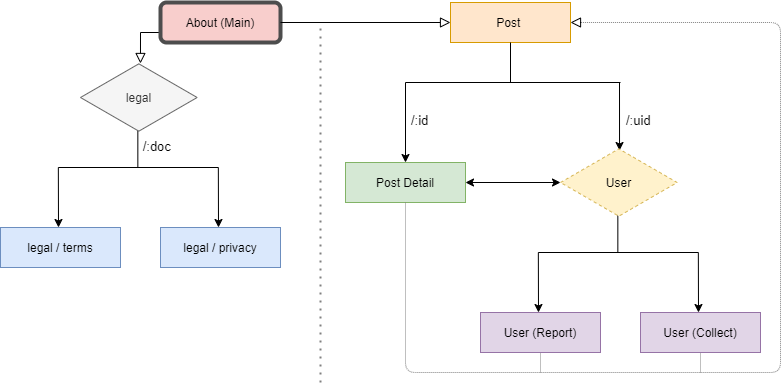

The diagram above was exported from draw.io. Its source (the exported page's mxGraphModel, read from the mxfile embedded in the PNG):
<mxGraphModel dx="747" dy="379" grid="1" gridSize="10" guides="1" tooltips="1" connect="1" arrows="1" fold="1" page="1" pageScale="1" pageWidth="827" pageHeight="1169" math="0" shadow="0">
  <root>
    <mxCell id="WIyWlLk6GJQsqaUBKTNV-0" />
    <mxCell id="WIyWlLk6GJQsqaUBKTNV-1" parent="WIyWlLk6GJQsqaUBKTNV-0" />
    <mxCell id="WIyWlLk6GJQsqaUBKTNV-2" value="" style="rounded=0;html=1;jettySize=auto;orthogonalLoop=1;fontSize=11;endArrow=block;endFill=0;endSize=8;strokeWidth=1;shadow=0;labelBackgroundColor=none;edgeStyle=orthogonalEdgeStyle;entryX=0.514;entryY=0.014;entryDx=0;entryDy=0;entryPerimeter=0;exitX=0;exitY=0.75;exitDx=0;exitDy=0;" parent="WIyWlLk6GJQsqaUBKTNV-1" source="WIyWlLk6GJQsqaUBKTNV-3" edge="1" target="fyoUPrORmJMQDs9_OcLT-5">
      <mxGeometry relative="1" as="geometry">
        <mxPoint x="220" y="170" as="targetPoint" />
      </mxGeometry>
    </mxCell>
    <mxCell id="WIyWlLk6GJQsqaUBKTNV-3" value="About (Main)" style="rounded=1;whiteSpace=wrap;html=1;fontSize=12;glass=0;strokeWidth=4;shadow=0;fillColor=#f8cecc;strokeColor=#4D4D4D;sketch=0;" parent="WIyWlLk6GJQsqaUBKTNV-1" vertex="1">
      <mxGeometry x="160" y="80" width="120" height="40" as="geometry" />
    </mxCell>
    <mxCell id="WIyWlLk6GJQsqaUBKTNV-7" value="Post&amp;nbsp;" style="rounded=0;whiteSpace=wrap;html=1;fontSize=12;glass=0;strokeWidth=1;shadow=0;fillColor=#ffe6cc;strokeColor=#d79b00;" parent="WIyWlLk6GJQsqaUBKTNV-1" vertex="1">
      <mxGeometry x="450" y="80" width="120" height="40" as="geometry" />
    </mxCell>
    <mxCell id="WIyWlLk6GJQsqaUBKTNV-11" value="Post Detail" style="rounded=0;whiteSpace=wrap;html=1;fontSize=12;glass=0;strokeWidth=1;shadow=0;fillColor=#d5e8d4;strokeColor=#82b366;" parent="WIyWlLk6GJQsqaUBKTNV-1" vertex="1">
      <mxGeometry x="345" y="240" width="120" height="40" as="geometry" />
    </mxCell>
    <mxCell id="DxteUkvTlLNazaybJp5w-6" value="" style="endArrow=none;html=1;entryX=0.5;entryY=1;entryDx=0;entryDy=0;" parent="WIyWlLk6GJQsqaUBKTNV-1" target="WIyWlLk6GJQsqaUBKTNV-7" edge="1">
      <mxGeometry width="50" height="50" relative="1" as="geometry">
        <mxPoint x="510" y="160" as="sourcePoint" />
        <mxPoint x="370" y="230" as="targetPoint" />
      </mxGeometry>
    </mxCell>
    <mxCell id="DxteUkvTlLNazaybJp5w-7" value="" style="endArrow=none;html=1;" parent="WIyWlLk6GJQsqaUBKTNV-1" edge="1">
      <mxGeometry width="50" height="50" relative="1" as="geometry">
        <mxPoint x="405" y="160" as="sourcePoint" />
        <mxPoint x="620" y="160" as="targetPoint" />
      </mxGeometry>
    </mxCell>
    <mxCell id="DxteUkvTlLNazaybJp5w-8" value="" style="endArrow=classic;html=1;" parent="WIyWlLk6GJQsqaUBKTNV-1" edge="1">
      <mxGeometry width="50" height="50" relative="1" as="geometry">
        <mxPoint x="405" y="160" as="sourcePoint" />
        <mxPoint x="405" y="240" as="targetPoint" />
      </mxGeometry>
    </mxCell>
    <mxCell id="DxteUkvTlLNazaybJp5w-9" value="" style="endArrow=classic;html=1;entryX=0.506;entryY=0.043;entryDx=0;entryDy=0;entryPerimeter=0;" parent="WIyWlLk6GJQsqaUBKTNV-1" target="DxteUkvTlLNazaybJp5w-16" edge="1">
      <mxGeometry width="50" height="50" relative="1" as="geometry">
        <mxPoint x="619" y="160" as="sourcePoint" />
        <mxPoint x="622" y="220" as="targetPoint" />
      </mxGeometry>
    </mxCell>
    <mxCell id="DxteUkvTlLNazaybJp5w-11" value="" style="endArrow=classic;startArrow=classic;html=1;entryX=0;entryY=0.5;entryDx=0;entryDy=0;" parent="WIyWlLk6GJQsqaUBKTNV-1" edge="1">
      <mxGeometry width="50" height="50" relative="1" as="geometry">
        <mxPoint x="465" y="260" as="sourcePoint" />
        <mxPoint x="560" y="260" as="targetPoint" />
      </mxGeometry>
    </mxCell>
    <mxCell id="DxteUkvTlLNazaybJp5w-12" value="" style="endArrow=none;html=1;entryX=0.5;entryY=1;entryDx=0;entryDy=0;" parent="WIyWlLk6GJQsqaUBKTNV-1" edge="1">
      <mxGeometry width="50" height="50" relative="1" as="geometry">
        <mxPoint x="617.34" y="330" as="sourcePoint" />
        <mxPoint x="617.34" y="290" as="targetPoint" />
      </mxGeometry>
    </mxCell>
    <mxCell id="DxteUkvTlLNazaybJp5w-13" value="" style="endArrow=none;html=1;" parent="WIyWlLk6GJQsqaUBKTNV-1" edge="1">
      <mxGeometry width="50" height="50" relative="1" as="geometry">
        <mxPoint x="537.84" y="330" as="sourcePoint" />
        <mxPoint x="697.84" y="330" as="targetPoint" />
      </mxGeometry>
    </mxCell>
    <mxCell id="DxteUkvTlLNazaybJp5w-14" value="" style="endArrow=classic;html=1;" parent="WIyWlLk6GJQsqaUBKTNV-1" edge="1">
      <mxGeometry width="50" height="50" relative="1" as="geometry">
        <mxPoint x="537.84" y="330" as="sourcePoint" />
        <mxPoint x="538" y="390" as="targetPoint" />
      </mxGeometry>
    </mxCell>
    <mxCell id="DxteUkvTlLNazaybJp5w-15" value="" style="endArrow=classic;html=1;" parent="WIyWlLk6GJQsqaUBKTNV-1" edge="1">
      <mxGeometry width="50" height="50" relative="1" as="geometry">
        <mxPoint x="697.84" y="330" as="sourcePoint" />
        <mxPoint x="698" y="390" as="targetPoint" />
      </mxGeometry>
    </mxCell>
    <mxCell id="DxteUkvTlLNazaybJp5w-16" value="User" style="html=1;whiteSpace=wrap;aspect=fixed;shape=isoRectangle;fillColor=#fff2cc;strokeColor=#d6b656;dashed=1;" parent="WIyWlLk6GJQsqaUBKTNV-1" vertex="1">
      <mxGeometry x="560" y="225" width="116.67" height="70" as="geometry" />
    </mxCell>
    <mxCell id="DxteUkvTlLNazaybJp5w-18" value="User (Report)" style="rounded=0;whiteSpace=wrap;html=1;fillColor=#e1d5e7;strokeColor=#9673a6;" parent="WIyWlLk6GJQsqaUBKTNV-1" vertex="1">
      <mxGeometry x="480" y="390" width="120" height="40" as="geometry" />
    </mxCell>
    <mxCell id="DxteUkvTlLNazaybJp5w-19" value="User (Collect)" style="rounded=0;whiteSpace=wrap;html=1;fillColor=#e1d5e7;strokeColor=#9673a6;" parent="WIyWlLk6GJQsqaUBKTNV-1" vertex="1">
      <mxGeometry x="640" y="390" width="120" height="40" as="geometry" />
    </mxCell>
    <mxCell id="fyoUPrORmJMQDs9_OcLT-1" value="" style="endArrow=none;html=1;entryX=0.5;entryY=1;entryDx=0;entryDy=0;" edge="1" parent="WIyWlLk6GJQsqaUBKTNV-1">
      <mxGeometry width="50" height="50" relative="1" as="geometry">
        <mxPoint x="137.34000000000015" y="245" as="sourcePoint" />
        <mxPoint x="137.34000000000015" y="205" as="targetPoint" />
      </mxGeometry>
    </mxCell>
    <mxCell id="fyoUPrORmJMQDs9_OcLT-2" value="" style="endArrow=none;html=1;" edge="1" parent="WIyWlLk6GJQsqaUBKTNV-1">
      <mxGeometry width="50" height="50" relative="1" as="geometry">
        <mxPoint x="57.840000000000146" y="245" as="sourcePoint" />
        <mxPoint x="217.84000000000015" y="245" as="targetPoint" />
      </mxGeometry>
    </mxCell>
    <mxCell id="fyoUPrORmJMQDs9_OcLT-3" value="" style="endArrow=classic;html=1;" edge="1" parent="WIyWlLk6GJQsqaUBKTNV-1">
      <mxGeometry width="50" height="50" relative="1" as="geometry">
        <mxPoint x="57.840000000000146" y="245" as="sourcePoint" />
        <mxPoint x="58" y="305" as="targetPoint" />
      </mxGeometry>
    </mxCell>
    <mxCell id="fyoUPrORmJMQDs9_OcLT-4" value="" style="endArrow=classic;html=1;" edge="1" parent="WIyWlLk6GJQsqaUBKTNV-1">
      <mxGeometry width="50" height="50" relative="1" as="geometry">
        <mxPoint x="217.84000000000015" y="245" as="sourcePoint" />
        <mxPoint x="218" y="305" as="targetPoint" />
      </mxGeometry>
    </mxCell>
    <mxCell id="fyoUPrORmJMQDs9_OcLT-5" value="legal" style="html=1;whiteSpace=wrap;aspect=fixed;shape=isoRectangle;fillColor=#f5f5f5;strokeColor=#666666;fontColor=#333333;" vertex="1" parent="WIyWlLk6GJQsqaUBKTNV-1">
      <mxGeometry x="80" y="140" width="116.67" height="70" as="geometry" />
    </mxCell>
    <mxCell id="fyoUPrORmJMQDs9_OcLT-6" value="legal / terms" style="rounded=0;whiteSpace=wrap;html=1;fillColor=#dae8fc;strokeColor=#6c8ebf;" vertex="1" parent="WIyWlLk6GJQsqaUBKTNV-1">
      <mxGeometry y="305" width="120" height="40" as="geometry" />
    </mxCell>
    <mxCell id="fyoUPrORmJMQDs9_OcLT-7" value="legal / privacy" style="rounded=0;whiteSpace=wrap;html=1;fillColor=#dae8fc;strokeColor=#6c8ebf;" vertex="1" parent="WIyWlLk6GJQsqaUBKTNV-1">
      <mxGeometry x="160" y="305" width="120" height="40" as="geometry" />
    </mxCell>
    <mxCell id="fyoUPrORmJMQDs9_OcLT-8" value="" style="rounded=0;html=1;jettySize=auto;orthogonalLoop=1;fontSize=11;endArrow=block;endFill=0;endSize=8;strokeWidth=1;shadow=0;labelBackgroundColor=none;edgeStyle=orthogonalEdgeStyle;exitX=1;exitY=0.5;exitDx=0;exitDy=0;entryX=0;entryY=0.5;entryDx=0;entryDy=0;" edge="1" parent="WIyWlLk6GJQsqaUBKTNV-1" source="WIyWlLk6GJQsqaUBKTNV-3" target="WIyWlLk6GJQsqaUBKTNV-7">
      <mxGeometry relative="1" as="geometry">
        <mxPoint x="440" y="110" as="targetPoint" />
        <mxPoint x="170" y="120" as="sourcePoint" />
      </mxGeometry>
    </mxCell>
    <mxCell id="fyoUPrORmJMQDs9_OcLT-9" value="" style="endArrow=none;dashed=1;html=1;dashPattern=1 3;strokeWidth=2;strokeColor=#808080;" edge="1" parent="WIyWlLk6GJQsqaUBKTNV-1">
      <mxGeometry width="50" height="50" relative="1" as="geometry">
        <mxPoint x="320" y="460" as="sourcePoint" />
        <mxPoint x="320" y="100" as="targetPoint" />
      </mxGeometry>
    </mxCell>
    <mxCell id="fyoUPrORmJMQDs9_OcLT-12" value="" style="endArrow=none;html=1;strokeColor=#808080;exitX=0.5;exitY=1;exitDx=0;exitDy=0;dashed=1;dashPattern=1 1;" edge="1" parent="WIyWlLk6GJQsqaUBKTNV-1" source="WIyWlLk6GJQsqaUBKTNV-11">
      <mxGeometry width="50" height="50" relative="1" as="geometry">
        <mxPoint x="440" y="300" as="sourcePoint" />
        <mxPoint x="580" y="100" as="targetPoint" />
        <Array as="points">
          <mxPoint x="405" y="450" />
          <mxPoint x="780" y="450" />
          <mxPoint x="780" y="100" />
        </Array>
      </mxGeometry>
    </mxCell>
    <mxCell id="fyoUPrORmJMQDs9_OcLT-14" value="" style="endArrow=none;html=1;strokeColor=#808080;dashed=1;dashPattern=1 1;" edge="1" parent="WIyWlLk6GJQsqaUBKTNV-1">
      <mxGeometry width="50" height="50" relative="1" as="geometry">
        <mxPoint x="540" y="450" as="sourcePoint" />
        <mxPoint x="540" y="430" as="targetPoint" />
      </mxGeometry>
    </mxCell>
    <mxCell id="fyoUPrORmJMQDs9_OcLT-16" value="" style="endArrow=none;html=1;strokeColor=#808080;dashed=1;dashPattern=1 1;" edge="1" parent="WIyWlLk6GJQsqaUBKTNV-1">
      <mxGeometry width="50" height="50" relative="1" as="geometry">
        <mxPoint x="700" y="450" as="sourcePoint" />
        <mxPoint x="700" y="430" as="targetPoint" />
      </mxGeometry>
    </mxCell>
    <mxCell id="fyoUPrORmJMQDs9_OcLT-17" value="" style="rounded=0;html=1;jettySize=auto;orthogonalLoop=1;fontSize=11;endArrow=block;endFill=0;endSize=8;strokeWidth=1;shadow=0;labelBackgroundColor=none;edgeStyle=orthogonalEdgeStyle;entryX=0;entryY=0.5;entryDx=0;entryDy=0;dashed=1;dashPattern=1 1;" edge="1" parent="WIyWlLk6GJQsqaUBKTNV-1">
      <mxGeometry relative="1" as="geometry">
        <mxPoint x="570" y="99.5" as="targetPoint" />
        <mxPoint x="580" y="100" as="sourcePoint" />
      </mxGeometry>
    </mxCell>
    <mxCell id="MtmukUznnzOOW2wW7WWT-0" value="/:id" style="text;strokeColor=none;fillColor=none;align=left;verticalAlign=top;spacingLeft=4;spacingRight=4;overflow=hidden;rotatable=0;points=[[0,0.5],[1,0.5]];portConstraint=eastwest;rounded=0;glass=0;sketch=0;fontSize=13;" vertex="1" parent="WIyWlLk6GJQsqaUBKTNV-1">
      <mxGeometry x="405" y="184" width="60" height="26" as="geometry" />
    </mxCell>
    <mxCell id="MtmukUznnzOOW2wW7WWT-1" value="/:uid" style="text;strokeColor=none;fillColor=none;align=left;verticalAlign=top;spacingLeft=4;spacingRight=4;overflow=hidden;rotatable=0;points=[[0,0.5],[1,0.5]];portConstraint=eastwest;rounded=0;glass=0;sketch=0;fontSize=13;" vertex="1" parent="WIyWlLk6GJQsqaUBKTNV-1">
      <mxGeometry x="620" y="184" width="60" height="26" as="geometry" />
    </mxCell>
    <mxCell id="MtmukUznnzOOW2wW7WWT-2" value="/:doc" style="text;strokeColor=none;fillColor=none;align=left;verticalAlign=top;spacingLeft=4;spacingRight=4;overflow=hidden;rotatable=0;points=[[0,0.5],[1,0.5]];portConstraint=eastwest;rounded=0;glass=0;sketch=0;fontSize=13;" vertex="1" parent="WIyWlLk6GJQsqaUBKTNV-1">
      <mxGeometry x="136.67000000000002" y="210" width="60" height="26" as="geometry" />
    </mxCell>
  </root>
</mxGraphModel>